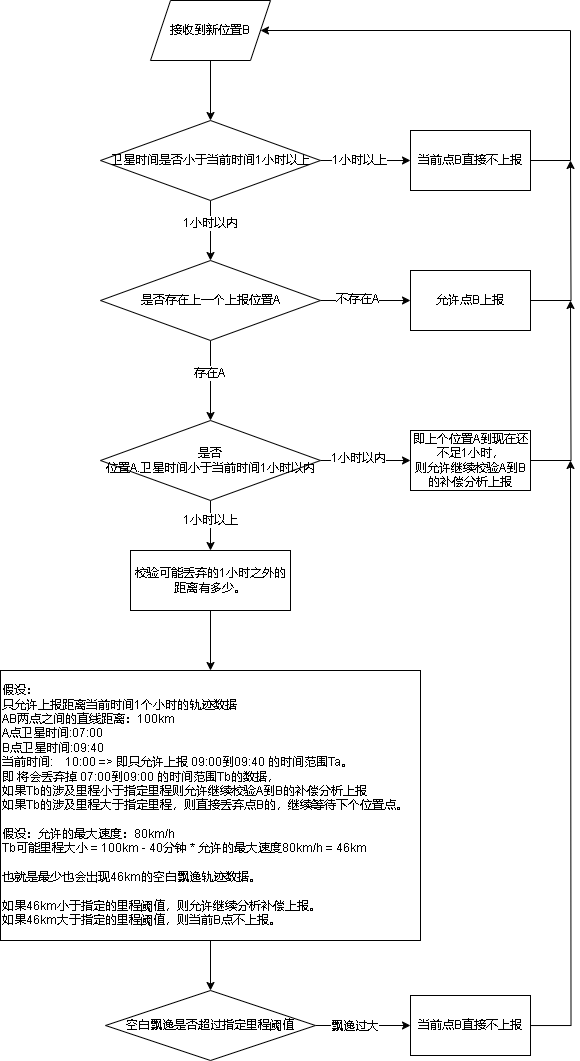

The diagram above was exported from draw.io. Its source (the exported page's mxGraphModel, read from the mxfile embedded in the PNG):
<mxGraphModel dx="788" dy="432" grid="1" gridSize="10" guides="1" tooltips="1" connect="1" arrows="1" fold="1" page="1" pageScale="1" pageWidth="827" pageHeight="1169" math="0" shadow="0">
  <root>
    <mxCell id="0" />
    <mxCell id="1" parent="0" />
    <mxCell id="L5RPrCCboIHvHCUuERTw-5" value="" style="edgeStyle=orthogonalEdgeStyle;rounded=0;orthogonalLoop=1;jettySize=auto;html=1;" parent="1" source="L5RPrCCboIHvHCUuERTw-1" target="L5RPrCCboIHvHCUuERTw-4" edge="1">
      <mxGeometry relative="1" as="geometry" />
    </mxCell>
    <mxCell id="L5RPrCCboIHvHCUuERTw-6" value="1小时以上" style="edgeLabel;html=1;align=center;verticalAlign=middle;resizable=0;points=[];" parent="L5RPrCCboIHvHCUuERTw-5" vertex="1" connectable="0">
      <mxGeometry x="-0.1507" relative="1" as="geometry">
        <mxPoint as="offset" />
      </mxGeometry>
    </mxCell>
    <mxCell id="L5RPrCCboIHvHCUuERTw-8" value="" style="edgeStyle=orthogonalEdgeStyle;rounded=0;orthogonalLoop=1;jettySize=auto;html=1;" parent="1" source="L5RPrCCboIHvHCUuERTw-1" target="L5RPrCCboIHvHCUuERTw-7" edge="1">
      <mxGeometry relative="1" as="geometry" />
    </mxCell>
    <mxCell id="L5RPrCCboIHvHCUuERTw-9" value="1小时以内" style="edgeLabel;html=1;align=center;verticalAlign=middle;resizable=0;points=[];" parent="L5RPrCCboIHvHCUuERTw-8" vertex="1" connectable="0">
      <mxGeometry x="-0.2491" relative="1" as="geometry">
        <mxPoint as="offset" />
      </mxGeometry>
    </mxCell>
    <mxCell id="L5RPrCCboIHvHCUuERTw-1" value="卫星时间是否小于当前时间1小时以上" style="rhombus;whiteSpace=wrap;html=1;" parent="1" vertex="1">
      <mxGeometry x="260" y="140" width="220" height="80" as="geometry" />
    </mxCell>
    <mxCell id="L5RPrCCboIHvHCUuERTw-3" style="edgeStyle=orthogonalEdgeStyle;rounded=0;orthogonalLoop=1;jettySize=auto;html=1;entryX=0.5;entryY=0;entryDx=0;entryDy=0;" parent="1" source="L5RPrCCboIHvHCUuERTw-2" target="L5RPrCCboIHvHCUuERTw-1" edge="1">
      <mxGeometry relative="1" as="geometry" />
    </mxCell>
    <mxCell id="L5RPrCCboIHvHCUuERTw-2" value="接收到新位置B" style="shape=parallelogram;perimeter=parallelogramPerimeter;whiteSpace=wrap;html=1;fixedSize=1;" parent="1" vertex="1">
      <mxGeometry x="310" y="20" width="120" height="60" as="geometry" />
    </mxCell>
    <mxCell id="L5RPrCCboIHvHCUuERTw-24" style="edgeStyle=orthogonalEdgeStyle;rounded=0;orthogonalLoop=1;jettySize=auto;html=1;entryX=1;entryY=0.5;entryDx=0;entryDy=0;" parent="1" source="L5RPrCCboIHvHCUuERTw-4" target="L5RPrCCboIHvHCUuERTw-2" edge="1">
      <mxGeometry relative="1" as="geometry">
        <Array as="points">
          <mxPoint x="730" y="180" />
          <mxPoint x="730" y="50" />
        </Array>
      </mxGeometry>
    </mxCell>
    <mxCell id="L5RPrCCboIHvHCUuERTw-4" value="当前点B直接不上报&lt;br&gt;" style="whiteSpace=wrap;html=1;" parent="1" vertex="1">
      <mxGeometry x="570" y="150" width="120" height="60" as="geometry" />
    </mxCell>
    <mxCell id="L5RPrCCboIHvHCUuERTw-11" value="" style="edgeStyle=orthogonalEdgeStyle;rounded=0;orthogonalLoop=1;jettySize=auto;html=1;" parent="1" source="L5RPrCCboIHvHCUuERTw-7" target="L5RPrCCboIHvHCUuERTw-10" edge="1">
      <mxGeometry relative="1" as="geometry" />
    </mxCell>
    <mxCell id="L5RPrCCboIHvHCUuERTw-12" value="不存在A" style="edgeLabel;html=1;align=center;verticalAlign=middle;resizable=0;points=[];" parent="L5RPrCCboIHvHCUuERTw-11" vertex="1" connectable="0">
      <mxGeometry x="-0.1824" y="1" relative="1" as="geometry">
        <mxPoint as="offset" />
      </mxGeometry>
    </mxCell>
    <mxCell id="L5RPrCCboIHvHCUuERTw-14" value="" style="edgeStyle=orthogonalEdgeStyle;rounded=0;orthogonalLoop=1;jettySize=auto;html=1;" parent="1" source="L5RPrCCboIHvHCUuERTw-7" target="L5RPrCCboIHvHCUuERTw-13" edge="1">
      <mxGeometry relative="1" as="geometry" />
    </mxCell>
    <mxCell id="L5RPrCCboIHvHCUuERTw-18" value="存在A" style="edgeLabel;html=1;align=center;verticalAlign=middle;resizable=0;points=[];" parent="L5RPrCCboIHvHCUuERTw-14" vertex="1" connectable="0">
      <mxGeometry x="-0.1857" y="-1" relative="1" as="geometry">
        <mxPoint as="offset" />
      </mxGeometry>
    </mxCell>
    <mxCell id="L5RPrCCboIHvHCUuERTw-7" value="是否存在上一个上报位置A" style="rhombus;whiteSpace=wrap;html=1;" parent="1" vertex="1">
      <mxGeometry x="260" y="280" width="220" height="80" as="geometry" />
    </mxCell>
    <mxCell id="L5RPrCCboIHvHCUuERTw-25" style="edgeStyle=orthogonalEdgeStyle;rounded=0;orthogonalLoop=1;jettySize=auto;html=1;" parent="1" source="L5RPrCCboIHvHCUuERTw-10" edge="1">
      <mxGeometry relative="1" as="geometry">
        <mxPoint x="730" y="180" as="targetPoint" />
      </mxGeometry>
    </mxCell>
    <mxCell id="L5RPrCCboIHvHCUuERTw-10" value="允许点B上报" style="whiteSpace=wrap;html=1;" parent="1" vertex="1">
      <mxGeometry x="570" y="290" width="120" height="60" as="geometry" />
    </mxCell>
    <mxCell id="L5RPrCCboIHvHCUuERTw-16" value="" style="edgeStyle=orthogonalEdgeStyle;rounded=0;orthogonalLoop=1;jettySize=auto;html=1;" parent="1" source="L5RPrCCboIHvHCUuERTw-13" target="L5RPrCCboIHvHCUuERTw-15" edge="1">
      <mxGeometry relative="1" as="geometry" />
    </mxCell>
    <mxCell id="L5RPrCCboIHvHCUuERTw-17" value="1小时以内" style="edgeLabel;html=1;align=center;verticalAlign=middle;resizable=0;points=[];" parent="L5RPrCCboIHvHCUuERTw-16" vertex="1" connectable="0">
      <mxGeometry x="-0.1619" y="2" relative="1" as="geometry">
        <mxPoint as="offset" />
      </mxGeometry>
    </mxCell>
    <mxCell id="L5RPrCCboIHvHCUuERTw-20" value="" style="edgeStyle=orthogonalEdgeStyle;rounded=0;orthogonalLoop=1;jettySize=auto;html=1;entryX=0.5;entryY=0;entryDx=0;entryDy=0;" parent="1" source="L5RPrCCboIHvHCUuERTw-13" target="L5RPrCCboIHvHCUuERTw-27" edge="1">
      <mxGeometry relative="1" as="geometry">
        <mxPoint x="370" y="585" as="targetPoint" />
      </mxGeometry>
    </mxCell>
    <mxCell id="L5RPrCCboIHvHCUuERTw-21" value="1小时以上" style="edgeLabel;html=1;align=center;verticalAlign=middle;resizable=0;points=[];" parent="L5RPrCCboIHvHCUuERTw-20" vertex="1" connectable="0">
      <mxGeometry x="-0.2262" relative="1" as="geometry">
        <mxPoint as="offset" />
      </mxGeometry>
    </mxCell>
    <mxCell id="L5RPrCCboIHvHCUuERTw-13" value="是否&lt;br&gt;位置A.卫星时间小于当前时间1小时以内" style="rhombus;whiteSpace=wrap;html=1;" parent="1" vertex="1">
      <mxGeometry x="260" y="440" width="220" height="80" as="geometry" />
    </mxCell>
    <mxCell id="L5RPrCCboIHvHCUuERTw-26" style="edgeStyle=orthogonalEdgeStyle;rounded=0;orthogonalLoop=1;jettySize=auto;html=1;" parent="1" source="L5RPrCCboIHvHCUuERTw-15" edge="1">
      <mxGeometry relative="1" as="geometry">
        <mxPoint x="730" y="320" as="targetPoint" />
      </mxGeometry>
    </mxCell>
    <mxCell id="L5RPrCCboIHvHCUuERTw-15" value="即上个位置A到现在还不足1小时，&lt;br&gt;则允许继续校验A到B的补偿分析上报" style="whiteSpace=wrap;html=1;" parent="1" vertex="1">
      <mxGeometry x="570" y="450" width="120" height="60" as="geometry" />
    </mxCell>
    <mxCell id="L5RPrCCboIHvHCUuERTw-31" value="" style="edgeStyle=orthogonalEdgeStyle;rounded=0;orthogonalLoop=1;jettySize=auto;html=1;" parent="1" source="L5RPrCCboIHvHCUuERTw-27" target="L5RPrCCboIHvHCUuERTw-30" edge="1">
      <mxGeometry relative="1" as="geometry" />
    </mxCell>
    <mxCell id="L5RPrCCboIHvHCUuERTw-27" value="校验可能丢弃的1小时之外的距离有多少。" style="rounded=0;whiteSpace=wrap;html=1;" parent="1" vertex="1">
      <mxGeometry x="290" y="570" width="160" height="60" as="geometry" />
    </mxCell>
    <mxCell id="Nx_2ZgBjtDOYNdPalDLn-2" value="" style="edgeStyle=orthogonalEdgeStyle;rounded=0;orthogonalLoop=1;jettySize=auto;html=1;" edge="1" parent="1" source="L5RPrCCboIHvHCUuERTw-30" target="Nx_2ZgBjtDOYNdPalDLn-1">
      <mxGeometry relative="1" as="geometry" />
    </mxCell>
    <mxCell id="L5RPrCCboIHvHCUuERTw-30" value="&lt;div&gt;假设：&lt;/div&gt;&lt;div&gt;只允许上报距离当前时间1个小时的轨迹数据&lt;span style=&quot;&quot;&gt;&lt;/span&gt;&lt;/div&gt;&lt;div&gt;&lt;span style=&quot;&quot;&gt;AB两点之间的直线距离：100km&lt;/span&gt;&lt;/div&gt;&lt;div&gt;&lt;span style=&quot;&quot;&gt;A点卫星时间:07:00&lt;/span&gt;&lt;/div&gt;&lt;div&gt;&lt;span style=&quot;&quot;&gt;B点卫星时间:09:40&lt;/span&gt;&lt;/div&gt;&lt;div&gt;&lt;span style=&quot;&quot;&gt;当前时间:&lt;span style=&quot;&quot;&gt;&lt;span style=&quot;white-space: pre;&quot;&gt;&amp;nbsp;&amp;nbsp;&amp;nbsp;&amp;nbsp;&lt;/span&gt;&lt;/span&gt;10:00 =&amp;gt; 即只允许上报 09:00到09:40 的时间范围Ta。&lt;/span&gt;&lt;/div&gt;&lt;div&gt;&lt;span style=&quot;&quot;&gt;即 将会丢弃掉 07:00到09:00 的时间范围Tb的数据，&lt;/span&gt;&lt;/div&gt;&lt;div&gt;&lt;span style=&quot;&quot;&gt;如果Tb的涉及里程小于指定里程则允许继续校验A到B的补偿分析上报&lt;/span&gt;&lt;/div&gt;&lt;div&gt;&lt;span style=&quot;&quot;&gt;如果Tb的涉及里程大于指定里程，则直接丢弃点B的，继续等待下个位置点。&lt;/span&gt;&lt;/div&gt;&lt;div&gt;&lt;span style=&quot;&quot;&gt;&lt;span style=&quot;white-space: pre;&quot;&gt;&amp;nbsp;&amp;nbsp;&amp;nbsp;&amp;nbsp;&lt;/span&gt;&lt;span style=&quot;white-space: pre;&quot;&gt;&amp;nbsp;&amp;nbsp;&amp;nbsp;&amp;nbsp;&lt;/span&gt;&lt;span style=&quot;white-space: pre;&quot;&gt;&amp;nbsp;&amp;nbsp;&amp;nbsp;&amp;nbsp;&lt;/span&gt;&lt;span style=&quot;white-space: pre;&quot;&gt;&amp;nbsp;&amp;nbsp;&amp;nbsp;&amp;nbsp;&lt;/span&gt;&lt;span style=&quot;white-space: pre;&quot;&gt;&amp;nbsp;&amp;nbsp;&amp;nbsp;&amp;nbsp;&lt;/span&gt;&lt;span style=&quot;white-space: pre;&quot;&gt;&amp;nbsp;&amp;nbsp;&amp;nbsp;&amp;nbsp;&lt;/span&gt;&lt;span style=&quot;white-space: pre;&quot;&gt;&amp;nbsp;&amp;nbsp;&amp;nbsp;&amp;nbsp;&lt;/span&gt;&lt;span style=&quot;white-space: pre;&quot;&gt;&amp;nbsp;&amp;nbsp;&amp;nbsp;&amp;nbsp;&lt;/span&gt;&lt;span style=&quot;white-space: pre;&quot;&gt;&amp;nbsp;&amp;nbsp;&amp;nbsp;&amp;nbsp;&lt;/span&gt;&lt;span style=&quot;white-space: pre;&quot;&gt;&amp;nbsp;&amp;nbsp;&amp;nbsp;&amp;nbsp;&lt;/span&gt;&lt;span style=&quot;white-space: pre;&quot;&gt;&amp;nbsp;&amp;nbsp;&amp;nbsp;&amp;nbsp;&lt;/span&gt;&lt;span style=&quot;white-space: pre;&quot;&gt;&amp;nbsp;&amp;nbsp;&amp;nbsp;&amp;nbsp;&lt;/span&gt;&lt;span style=&quot;white-space: pre;&quot;&gt;&amp;nbsp;&amp;nbsp;&amp;nbsp;&amp;nbsp;&lt;/span&gt;&lt;span style=&quot;white-space: pre;&quot;&gt;&amp;nbsp;&amp;nbsp;&amp;nbsp;&amp;nbsp;&lt;/span&gt;&lt;span style=&quot;white-space: pre;&quot;&gt;&amp;nbsp;&amp;nbsp;&amp;nbsp;&amp;nbsp;&lt;/span&gt;&lt;span style=&quot;white-space: pre;&quot;&gt;&amp;nbsp;&amp;nbsp;&amp;nbsp;&amp;nbsp;&lt;/span&gt;&lt;span style=&quot;white-space: pre;&quot;&gt;&amp;nbsp;&amp;nbsp;&amp;nbsp;&amp;nbsp;&lt;/span&gt;&lt;span style=&quot;white-space: pre;&quot;&gt;&amp;nbsp;&amp;nbsp;&amp;nbsp;&amp;nbsp;&lt;/span&gt;&lt;/span&gt;&lt;/div&gt;&lt;div&gt;&lt;span style=&quot;&quot;&gt;假设：允许的最大速度：80km/h&lt;/span&gt;&lt;/div&gt;&lt;div&gt;&lt;span style=&quot;&quot;&gt;Tb可能里程大小 = 100km - 40分钟 * 允许的最大速度80km/h = 46km&lt;/span&gt;&lt;/div&gt;&lt;div&gt;&lt;span style=&quot;&quot;&gt;&lt;span style=&quot;white-space: pre;&quot;&gt;&amp;nbsp;&amp;nbsp;&amp;nbsp;&amp;nbsp;&lt;/span&gt;&lt;span style=&quot;white-space: pre;&quot;&gt;&amp;nbsp;&amp;nbsp;&amp;nbsp;&amp;nbsp;&lt;/span&gt;&lt;span style=&quot;white-space: pre;&quot;&gt;&amp;nbsp;&amp;nbsp;&amp;nbsp;&amp;nbsp;&lt;/span&gt;&lt;span style=&quot;white-space: pre;&quot;&gt;&amp;nbsp;&amp;nbsp;&amp;nbsp;&amp;nbsp;&lt;/span&gt;&lt;span style=&quot;white-space: pre;&quot;&gt;&amp;nbsp;&amp;nbsp;&amp;nbsp;&amp;nbsp;&lt;/span&gt;&lt;span style=&quot;white-space: pre;&quot;&gt;&amp;nbsp;&amp;nbsp;&amp;nbsp;&amp;nbsp;&lt;/span&gt;&lt;span style=&quot;white-space: pre;&quot;&gt;&amp;nbsp;&amp;nbsp;&amp;nbsp;&amp;nbsp;&lt;/span&gt;&lt;span style=&quot;white-space: pre;&quot;&gt;&amp;nbsp;&amp;nbsp;&amp;nbsp;&amp;nbsp;&lt;/span&gt;&lt;span style=&quot;white-space: pre;&quot;&gt;&amp;nbsp;&amp;nbsp;&amp;nbsp;&amp;nbsp;&lt;/span&gt;&lt;span style=&quot;white-space: pre;&quot;&gt;&amp;nbsp;&amp;nbsp;&amp;nbsp;&amp;nbsp;&lt;/span&gt;&lt;span style=&quot;white-space: pre;&quot;&gt;&amp;nbsp;&amp;nbsp;&amp;nbsp;&amp;nbsp;&lt;/span&gt;&lt;span style=&quot;white-space: pre;&quot;&gt;&amp;nbsp;&amp;nbsp;&amp;nbsp;&amp;nbsp;&lt;/span&gt;&lt;span style=&quot;white-space: pre;&quot;&gt;&amp;nbsp;&amp;nbsp;&amp;nbsp;&amp;nbsp;&lt;/span&gt;&lt;span style=&quot;white-space: pre;&quot;&gt;&amp;nbsp;&amp;nbsp;&amp;nbsp;&amp;nbsp;&lt;/span&gt;&lt;span style=&quot;white-space: pre;&quot;&gt;&amp;nbsp;&amp;nbsp;&amp;nbsp;&amp;nbsp;&lt;/span&gt;&lt;span style=&quot;white-space: pre;&quot;&gt;&amp;nbsp;&amp;nbsp;&amp;nbsp;&amp;nbsp;&lt;/span&gt;&lt;span style=&quot;white-space: pre;&quot;&gt;&amp;nbsp;&amp;nbsp;&amp;nbsp;&amp;nbsp;&lt;/span&gt;&lt;span style=&quot;white-space: pre;&quot;&gt;&amp;nbsp;&amp;nbsp;&amp;nbsp;&amp;nbsp;&lt;/span&gt;&lt;/span&gt;&lt;/div&gt;&lt;div&gt;&lt;span style=&quot;&quot;&gt;也就是最少也会出现46km的空白飘逸轨迹数据。&lt;/span&gt;&lt;/div&gt;&lt;div&gt;&lt;span style=&quot;&quot;&gt;&lt;span style=&quot;white-space: pre;&quot;&gt;&amp;nbsp;&amp;nbsp;&amp;nbsp;&amp;nbsp;&lt;/span&gt;&lt;span style=&quot;white-space: pre;&quot;&gt;&amp;nbsp;&amp;nbsp;&amp;nbsp;&amp;nbsp;&lt;/span&gt;&lt;span style=&quot;white-space: pre;&quot;&gt;&amp;nbsp;&amp;nbsp;&amp;nbsp;&amp;nbsp;&lt;/span&gt;&lt;span style=&quot;white-space: pre;&quot;&gt;&amp;nbsp;&amp;nbsp;&amp;nbsp;&amp;nbsp;&lt;/span&gt;&lt;span style=&quot;white-space: pre;&quot;&gt;&amp;nbsp;&amp;nbsp;&amp;nbsp;&amp;nbsp;&lt;/span&gt;&lt;span style=&quot;white-space: pre;&quot;&gt;&amp;nbsp;&amp;nbsp;&amp;nbsp;&amp;nbsp;&lt;/span&gt;&lt;span style=&quot;white-space: pre;&quot;&gt;&amp;nbsp;&amp;nbsp;&amp;nbsp;&amp;nbsp;&lt;/span&gt;&lt;span style=&quot;white-space: pre;&quot;&gt;&amp;nbsp;&amp;nbsp;&amp;nbsp;&amp;nbsp;&lt;/span&gt;&lt;span style=&quot;white-space: pre;&quot;&gt;&amp;nbsp;&amp;nbsp;&amp;nbsp;&amp;nbsp;&lt;/span&gt;&lt;span style=&quot;white-space: pre;&quot;&gt;&amp;nbsp;&amp;nbsp;&amp;nbsp;&amp;nbsp;&lt;/span&gt;&lt;span style=&quot;white-space: pre;&quot;&gt;&amp;nbsp;&amp;nbsp;&amp;nbsp;&amp;nbsp;&lt;/span&gt;&lt;span style=&quot;white-space: pre;&quot;&gt;&amp;nbsp;&amp;nbsp;&amp;nbsp;&amp;nbsp;&lt;/span&gt;&lt;span style=&quot;white-space: pre;&quot;&gt;&amp;nbsp;&amp;nbsp;&amp;nbsp;&amp;nbsp;&lt;/span&gt;&lt;span style=&quot;white-space: pre;&quot;&gt;&amp;nbsp;&amp;nbsp;&amp;nbsp;&amp;nbsp;&lt;/span&gt;&lt;span style=&quot;white-space: pre;&quot;&gt;&amp;nbsp;&amp;nbsp;&amp;nbsp;&amp;nbsp;&lt;/span&gt;&lt;span style=&quot;white-space: pre;&quot;&gt;&amp;nbsp;&amp;nbsp;&amp;nbsp;&amp;nbsp;&lt;/span&gt;&lt;span style=&quot;white-space: pre;&quot;&gt;&amp;nbsp;&amp;nbsp;&amp;nbsp;&amp;nbsp;&lt;/span&gt;&lt;span style=&quot;white-space: pre;&quot;&gt;&amp;nbsp;&amp;nbsp;&amp;nbsp;&amp;nbsp;&lt;/span&gt;&lt;/span&gt;&lt;/div&gt;&lt;div&gt;&lt;span style=&quot;&quot;&gt;如果46km小于指定的里程阈值，则允许继续分析补偿上报。&lt;/span&gt;&lt;/div&gt;&lt;div&gt;&lt;span style=&quot;&quot;&gt;如果46km大于指定的里程阈值，则当前B点不上报。&lt;/span&gt;&lt;/div&gt;" style="rounded=0;whiteSpace=wrap;html=1;align=left;" parent="1" vertex="1">
      <mxGeometry x="160" y="690" width="420" height="270" as="geometry" />
    </mxCell>
    <mxCell id="Nx_2ZgBjtDOYNdPalDLn-5" value="" style="edgeStyle=orthogonalEdgeStyle;rounded=0;orthogonalLoop=1;jettySize=auto;html=1;" edge="1" parent="1" source="Nx_2ZgBjtDOYNdPalDLn-1" target="Nx_2ZgBjtDOYNdPalDLn-4">
      <mxGeometry relative="1" as="geometry" />
    </mxCell>
    <mxCell id="Nx_2ZgBjtDOYNdPalDLn-6" value="飘逸过大" style="edgeLabel;html=1;align=center;verticalAlign=middle;resizable=0;points=[];" vertex="1" connectable="0" parent="Nx_2ZgBjtDOYNdPalDLn-5">
      <mxGeometry x="-0.1869" y="-1" relative="1" as="geometry">
        <mxPoint as="offset" />
      </mxGeometry>
    </mxCell>
    <mxCell id="Nx_2ZgBjtDOYNdPalDLn-1" value="空白飘逸是否超过指定里程阈值" style="rhombus;whiteSpace=wrap;html=1;align=center;rounded=0;" vertex="1" parent="1">
      <mxGeometry x="265" y="1010" width="210" height="70" as="geometry" />
    </mxCell>
    <mxCell id="Nx_2ZgBjtDOYNdPalDLn-7" style="edgeStyle=orthogonalEdgeStyle;rounded=0;orthogonalLoop=1;jettySize=auto;html=1;" edge="1" parent="1" source="Nx_2ZgBjtDOYNdPalDLn-4">
      <mxGeometry relative="1" as="geometry">
        <mxPoint x="730" y="480" as="targetPoint" />
      </mxGeometry>
    </mxCell>
    <mxCell id="Nx_2ZgBjtDOYNdPalDLn-4" value="当前点B直接不上报" style="whiteSpace=wrap;html=1;rounded=0;" vertex="1" parent="1">
      <mxGeometry x="570" y="1015" width="120" height="60" as="geometry" />
    </mxCell>
  </root>
</mxGraphModel>